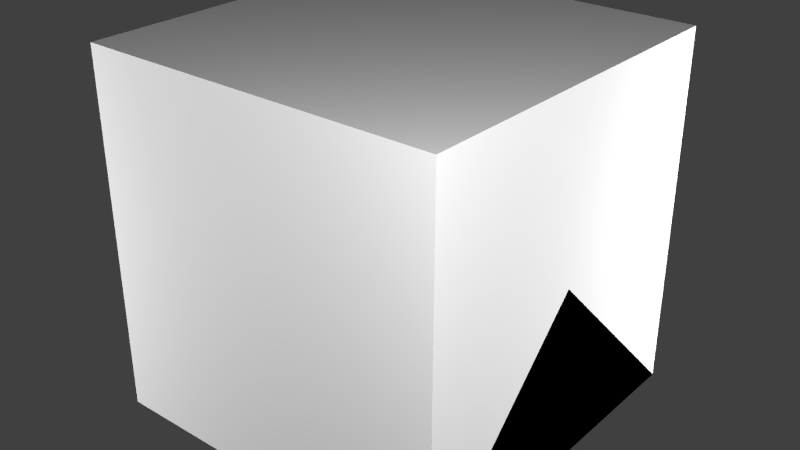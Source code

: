 # Source: EmergencyExitLighting.blend  (saved by Blender 2.76.0; exported with 4.5.12 LTS)
import bpy
from mathutils import Matrix  # noqa: F401  (used for matrix-valued properties, if any)

bpy.ops.wm.read_factory_settings(use_empty=True)
scene = bpy.context.scene
scene.name = 'Scene'

# ---- collections
col_collection_1 = bpy.data.collections.new('Collection 1'); scene.collection.children.link(col_collection_1)

# ---- materials (node trees are filled in below, after node groups)
mat_material = bpy.data.materials.new('Material')
mat_material.alpha_threshold = 0.0
mat_material.use_transparent_shadow = False
mat_material.roughness = 0.5
mat_material.line_color = (0.0, 0.0, 0.0, 1.0)

# ---- material node trees

# ---- world
world_world = bpy.data.worlds.new('World'); scene.world = world_world
world_world.color = (0.05088, 0.05088, 0.05088)
world_world.use_sun_shadow = False
world_world.sun_shadow_jitter_overblur = 0.0
world_world.cycles.sampling_method = 'MANUAL'
world_world.cycles.sample_map_resolution = 256

# ---- lights
light_point3 = bpy.data.lights.new('Point3', 'POINT')
light_point3.transmission_factor = 0.0
light_point3.energy = 100.0
light_point3.shadow_buffer_clip_start = 0.5
light_point3.shadow_soft_size = 0.1
light_point3.shadow_maximum_resolution = 0.006
light_point3.use_absolute_resolution = True
light_point3.cycles.use_multiple_importance_sampling = False
light_point2 = bpy.data.lights.new('Point2', 'POINT')
light_point2.transmission_factor = 0.0
light_point2.energy = 100.0
light_point2.shadow_buffer_clip_start = 0.5
light_point2.shadow_soft_size = 0.1
light_point2.shadow_maximum_resolution = 0.006
light_point2.use_absolute_resolution = True
light_point2.cycles.use_multiple_importance_sampling = False
light_point1 = bpy.data.lights.new('Point1', 'POINT')
light_point1.transmission_factor = 0.0
light_point1.energy = 100.0
light_point1.shadow_buffer_clip_start = 0.5
light_point1.shadow_soft_size = 0.1
light_point1.shadow_maximum_resolution = 0.006
light_point1.use_absolute_resolution = True
light_point1.cycles.use_multiple_importance_sampling = False
light_point0 = bpy.data.lights.new('Point0', 'POINT')
light_point0.transmission_factor = 0.0
light_point0.energy = 100.0
light_point0.shadow_buffer_clip_start = 0.5
light_point0.shadow_soft_size = 0.1
light_point0.shadow_maximum_resolution = 0.006
light_point0.use_absolute_resolution = True
light_point0.cycles.use_multiple_importance_sampling = False

# ---- meshes
me_coreceil = bpy.data.meshes.new('coreCeil')
me_coreceil.from_pydata([(-0.375, -0.03125, 0.125), (0.375, -0.03125, 0.125), (-0.375, 0.03125, 0.125), (0.375, 0.03125, 0.125), (0.4375, -0.1, 0.0625), (0.4375, -0.1, 0.0), (0.4375, 0.1, 0.0), (0.4375, 0.1, 0.0625), (-0.4375, -0.1, 0.0625), (-0.4375, -0.1, 0.0), (-0.4375, 0.1, 0.0), (-0.4375, 0.1, 0.0625)], [], [(7, 3, 1, 4), (5, 6, 7, 4), (9, 8, 11, 10), (11, 8, 0, 2), (4, 8, 9, 5), (0, 8, 4, 1), (11, 2, 3, 7), (6, 10, 11, 7), (5, 9, 10, 6)])
_uv = me_coreceil.uv_layers.new(name='UVMap')
_uv.uv.foreach_set('vector', [0.4688, 0.8125, 0.4375, 0.7812, 0.4375, 0.75, 0.4688, 0.7188, 0.0, 0.6875, 0.0, 0.5938, 0.03125, 0.5938, 0.03125, 0.6875, 0.0, 0.7188, 0.03125, 0.7188, 0.03125, 0.8125, 0.0, 0.8125, 0.03125, 0.8125, 0.03125, 0.7188, 0.0625, 0.75, 0.0625, 0.7812, 0.4688, 0.9688, 0.4688, 0.5312, 0.5, 0.5312, 0.5, 0.9688, 0.0625, 0.5312, 0.03125, 0.5, 0.4688, 0.5, 0.4375, 0.5312, 0.03125, 0.9688, 0.0625, 0.9375, 0.4375, 0.9375, 0.4688, 0.9688, 0.4688, 1.0, 0.03125, 1.0, 0.03125, 0.9688, 0.4688, 0.9688, 0.03125, 0.875, 0.0, 0.875, 0.0, 0.8438, 0.03125, 0.8438])
me_coreceil.use_remesh_preserve_volume = False
me_coreceil.use_remesh_preserve_attributes = False
me_coreceil.use_mirror_vertex_groups = False
me_coreceil.update()
me_corewalll = bpy.data.meshes.new('coreWallL')
me_corewalll.from_pydata([(0.375, -0.125, 0.25), (0.375, 0.125, 0.25), (-0.375, -0.125, 0.25), (-0.375, 0.125, 0.25)], [], [(0, 1, 3, 2)])
_uv = me_corewalll.uv_layers.new(name='UVMap')
_uv.uv.foreach_set('vector', [0.625, 0.75, 0.625, 0.875, 1.0, 0.875, 1.0, 0.75])
me_corewalll.use_remesh_preserve_volume = False
me_corewalll.use_remesh_preserve_attributes = False
me_corewalll.use_mirror_vertex_groups = False
me_corewalll.update()
me_corewallr = bpy.data.meshes.new('coreWallR')
me_corewallr.from_pydata([(0.375, -0.125, 0.25), (0.375, 0.125, 0.25), (-0.375, -0.125, 0.25), (-0.375, 0.125, 0.25)], [], [(0, 1, 3, 2)])
_uv = me_corewallr.uv_layers.new(name='UVMap')
_uv.uv.foreach_set('vector', [1.0, 0.75, 1.0, 0.875, 0.625, 0.875, 0.625, 0.75])
me_corewallr.use_remesh_preserve_volume = False
me_corewallr.use_remesh_preserve_attributes = False
me_corewallr.use_mirror_vertex_groups = False
me_corewallr.update()
me_lightwall = bpy.data.meshes.new('lightWall')
me_lightwall.from_pydata([(-0.5, -0.5, 0.003906), (0.5, -0.5, 0.003906), (-0.5, 0.5, 0.003906), (0.5, 0.5, 0.003906)], [], [(0, 1, 3, 2)])
_uv = me_lightwall.uv_layers.new(name='UVMap')
_uv.uv.foreach_set('vector', [0.5, 0.0, 1.0, 0.0, 1.0, 0.5, 0.5, 0.5])
me_lightwall.use_remesh_preserve_volume = False
me_lightwall.use_remesh_preserve_attributes = False
me_lightwall.use_mirror_vertex_groups = False
me_lightwall.update()
me_corewall = bpy.data.meshes.new('coreWall')
me_corewall.from_pydata([(0.375, -0.125, 0.0), (0.375, 0.125, 0.0), (-0.375, -0.125, 0.0), (-0.375, 0.125, 0.0), (0.375, -0.125, 0.25), (0.375, 0.125, 0.25), (-0.375, -0.125, 0.25), (-0.375, 0.125, 0.25)], [], [(0, 2, 3, 1), (3, 7, 5, 1), (0, 4, 6, 2), (2, 6, 7, 3), (1, 5, 4, 0)])
_uv = me_corewall.uv_layers.new(name='UVMap')
_uv.uv.foreach_set('vector', [0.03125, 0.875, 0.0, 0.875, 0.0, 0.8438, 0.03125, 0.8438, 0.625, 1.0, 0.625, 0.875, 1.0, 0.875, 1.0, 1.0, 1.0, 0.625, 1.0, 0.75, 0.625, 0.75, 0.625, 0.625, 0.5, 0.875, 0.625, 0.875, 0.625, 1.0, 0.5, 1.0, 0.5, 0.625, 0.625, 0.625, 0.625, 0.75, 0.5, 0.75])
me_corewall.use_remesh_preserve_volume = False
me_corewall.use_remesh_preserve_attributes = False
me_corewall.use_mirror_vertex_groups = False
me_corewall.update()
me_reflceil = bpy.data.meshes.new('reflCeil')
me_reflceil.from_pydata([(-0.375, -0.03516, 0.5), (0.375, -0.03516, 0.5), (-0.375, 0.03516, 0.5), (0.375, 0.03516, 0.5), (-0.375, -0.03516, 0.125), (0.375, -0.03516, 0.125), (-0.375, 0.03516, 0.125), (0.375, 0.03516, 0.125)], [], [(2, 3, 7, 6), (0, 4, 5, 1)])
_uv = me_reflceil.uv_layers.new(name='UVMap')
_uv.uv.foreach_set('vector', [0.375, 0.375, 0.625, 0.375, 0.625, 0.625, 0.375, 0.625, 0.375, 0.375, 0.375, 0.375, 0.375, 0.375, 0.375, 0.375])
me_reflceil.use_remesh_preserve_volume = False
me_reflceil.use_remesh_preserve_attributes = False
me_reflceil.use_mirror_vertex_groups = False
me_reflceil.update()
me_lightceil = bpy.data.meshes.new('lightCeil')
me_lightceil.from_pydata([(-0.5, -0.5, 0.003906), (0.5, -0.5, 0.003906), (-0.5, 0.5, 0.003906), (0.5, 0.5, 0.003906)], [], [(0, 1, 3, 2)])
_uv = me_lightceil.uv_layers.new(name='UVMap')
_uv.uv.foreach_set('vector', [0.0, 0.0, 0.5, 0.0, 0.5, 0.5, 0.0, 0.5])
me_lightceil.use_remesh_preserve_volume = False
me_lightceil.use_remesh_preserve_attributes = False
me_lightceil.use_mirror_vertex_groups = False
me_lightceil.update()
me_panelceil = bpy.data.meshes.new('panelCeil')
me_panelceil.from_pydata([(-0.375, -0.03125, 0.125), (0.375, -0.03125, 0.125), (-0.375, -0.03125, 0.5), (0.375, -0.03125, 0.5), (-0.375, 0.03125, 0.125), (0.375, 0.03125, 0.125), (-0.375, 0.03125, 0.5), (0.375, 0.03125, 0.5)], [], [(0, 1, 3, 2), (4, 6, 7, 5), (3, 7, 6, 2), (1, 5, 7, 3), (0, 1, 5, 4), (2, 6, 4, 0)])
_uv = me_panelceil.uv_layers.new(name='UVMap')
_uv.uv.foreach_set('vector', [0.0625, 0.5312, 0.4375, 0.5312, 0.4375, 0.7188, 0.0625, 0.7188, 0.0625, 0.9375, 0.0625, 0.75, 0.4375, 0.75, 0.4375, 0.9375, 0.4375, 0.7188, 0.4375, 0.75, 0.0625, 0.75, 0.0625, 0.7188, 0.4375, 0.5312, 0.4688, 0.5312, 0.4688, 0.7188, 0.4375, 0.7188, 0.0, 0.0, 0.5, 0.0, 0.5, 1.0, 0.0, 1.0, 0.0625, 0.7188, 0.03125, 0.7188, 0.03125, 0.5312, 0.0625, 0.5312])
me_panelceil.use_remesh_preserve_volume = False
me_panelceil.use_remesh_preserve_attributes = False
me_panelceil.use_mirror_vertex_groups = False
me_panelceil.update()
me_cube_002 = bpy.data.meshes.new('Cube.002')
me_cube_002.from_pydata([(0.5, 0.5, 0.0), (0.5, -0.5, 0.0), (-0.5, -0.5, 0.0), (-0.5, 0.5, 0.0), (0.5, -3.129e-07, 0.5), (-0.5, 7.451e-08, 0.5)], [], [(0, 1, 2, 3), (1, 4, 5, 2), (0, 4, 1), (2, 5, 3), (4, 0, 3, 5)])
me_cube_002.materials.append(mat_material)
me_cube_002.use_remesh_preserve_volume = False
me_cube_002.use_remesh_preserve_attributes = False
me_cube_002.use_mirror_vertex_groups = False
me_cube_002.update()
me_cube_001 = bpy.data.meshes.new('Cube.001')
me_cube_001.from_pydata([(0.5, 0.5, 0.0), (0.5, -0.5, 0.0), (-0.5, -0.5, 0.0), (-0.5, 0.5, 0.0), (-8.196e-08, -1.192e-07, 0.5)], [], [(0, 1, 2, 3), (0, 4, 1), (1, 4, 2), (2, 4, 3), (4, 0, 3)])
me_cube_001.materials.append(mat_material)
me_cube_001.use_remesh_preserve_volume = False
me_cube_001.use_remesh_preserve_attributes = False
me_cube_001.use_mirror_vertex_groups = False
me_cube_001.update()
me_cube = bpy.data.meshes.new('Cube')
me_cube.from_pydata([(0.5, 0.5, 0.0), (0.5, -0.5, 0.0), (-0.5, -0.5, 0.0), (-0.5, 0.5, 0.0), (0.5, 0.5, 1.0), (0.5, -0.5, 1.0), (-0.5, -0.5, 1.0), (-0.5, 0.5, 1.0)], [], [(0, 1, 2, 3), (4, 7, 6, 5), (0, 4, 5, 1), (1, 5, 6, 2), (2, 6, 7, 3), (4, 0, 3, 7)])
me_cube.materials.append(mat_material)
me_cube.use_remesh_preserve_volume = False
me_cube.use_remesh_preserve_attributes = False
me_cube.use_mirror_vertex_groups = False
me_cube.update()

# ---- objects
ob_coreceil = bpy.data.objects.new('coreCeil', me_coreceil)
ob_corewalll = bpy.data.objects.new('coreWallL', me_corewalll)
ob_corewallr = bpy.data.objects.new('coreWallR', me_corewallr)
ob_lightwall = bpy.data.objects.new('lightWall', me_lightwall)
ob_corewall = bpy.data.objects.new('coreWall', me_corewall)
ob_reflceil = bpy.data.objects.new('reflCeil', me_reflceil)
ob_lightceil = bpy.data.objects.new('lightCeil', me_lightceil)
ob_panelceil = bpy.data.objects.new('panelCeil', me_panelceil)
ob_point3 = bpy.data.objects.new('Point3', light_point3)
ob_point2 = bpy.data.objects.new('Point2', light_point2)
ob_point1 = bpy.data.objects.new('Point1', light_point1)
ob_point0 = bpy.data.objects.new('Point0', light_point0)
ob_minecraft_2_edge_connectivity = bpy.data.objects.new('Minecraft 2 Edge Connectivity', me_cube_002)
ob_minecraft_4_edge_connectivity = bpy.data.objects.new('Minecraft 4 Edge Connectivity', me_cube_001)
ob_minecraft_block = bpy.data.objects.new('Minecraft Block', me_cube)

# ---- transforms, parenting, visibility, modifiers, constraints
ob_coreceil.location = (0.0, 0.0, 0.0)
ob_coreceil.rotation_euler = (0.0, 0.0, 1.571)
ob_coreceil.lineart.crease_threshold = 0.0
ob_corewalll.location = (0.0, 0.0, 0.0)
ob_corewalll.rotation_euler = (0.0, -0.0, 4.712)
ob_corewalll.lineart.crease_threshold = 0.0
ob_corewallr.location = (0.0, 0.0, 0.0)
ob_corewallr.rotation_euler = (0.0, 0.0, 1.571)
ob_corewallr.lineart.crease_threshold = 0.0
ob_lightwall.location = (0.0, 0.0, 0.0)
ob_lightwall.rotation_euler = (0.0, 0.0, 1.571)
ob_lightwall.lineart.crease_threshold = 0.0
ob_corewall.location = (0.0, 0.0, 0.0)
ob_corewall.rotation_euler = (0.0, 0.0, 1.571)
ob_corewall.lineart.crease_threshold = 0.0
ob_reflceil.location = (0.0, 0.0, 0.0)
ob_reflceil.rotation_euler = (0.0, 0.0, 1.571)
ob_reflceil.lineart.crease_threshold = 0.0
ob_lightceil.location = (0.0, 0.0, 0.0)
ob_lightceil.rotation_euler = (0.0, 0.0, 1.571)
ob_lightceil.lineart.crease_threshold = 0.0
ob_panelceil.location = (0.0, 0.0, 0.0)
ob_panelceil.rotation_euler = (0.0, 0.0, 1.571)
ob_panelceil.lineart.crease_threshold = 0.0
ob_point3.location = (-1.642, -1.35, 0.5249)
ob_point3.hide_select = True
ob_point3.lineart.crease_threshold = 0.0
ob_point2.location = (1.358, 1.15, 0.5249)
ob_point2.hide_select = True
ob_point2.lineart.crease_threshold = 0.0
ob_point1.location = (-1.642, 1.15, -0.7251)
ob_point1.hide_select = True
ob_point1.lineart.crease_threshold = 0.0
ob_point0.location = (1.354, -1.362, 1.556)
ob_point0.hide_select = True
ob_point0.lineart.crease_threshold = 0.0
ob_minecraft_2_edge_connectivity.location = (0.0, 0.0, 0.0)
ob_minecraft_2_edge_connectivity.lock_location = (True, True, True)
ob_minecraft_2_edge_connectivity.lock_rotation = (True, True, True)
ob_minecraft_2_edge_connectivity.lock_rotations_4d = False
ob_minecraft_2_edge_connectivity.lock_scale = (True, True, True)
ob_minecraft_2_edge_connectivity.empty_display_type = 'ARROWS'
ob_minecraft_2_edge_connectivity.hide_viewport = True
ob_minecraft_2_edge_connectivity.hide_select = True
ob_minecraft_2_edge_connectivity.display_type = 'WIRE'
ob_minecraft_2_edge_connectivity.lineart.crease_threshold = 0.0
ob_minecraft_4_edge_connectivity.location = (0.0, 0.0, 0.0)
ob_minecraft_4_edge_connectivity.lock_location = (True, True, True)
ob_minecraft_4_edge_connectivity.lock_rotation = (True, True, True)
ob_minecraft_4_edge_connectivity.lock_rotations_4d = False
ob_minecraft_4_edge_connectivity.lock_scale = (True, True, True)
ob_minecraft_4_edge_connectivity.empty_display_type = 'ARROWS'
ob_minecraft_4_edge_connectivity.hide_viewport = True
ob_minecraft_4_edge_connectivity.hide_select = True
ob_minecraft_4_edge_connectivity.display_type = 'WIRE'
ob_minecraft_4_edge_connectivity.lineart.crease_threshold = 0.0
ob_minecraft_block.location = (0.0, 0.0, 0.0)
ob_minecraft_block.lock_location = (True, True, True)
ob_minecraft_block.lock_rotation = (True, True, True)
ob_minecraft_block.lock_rotations_4d = False
ob_minecraft_block.lock_scale = (True, True, True)
ob_minecraft_block.empty_display_type = 'ARROWS'
ob_minecraft_block.hide_viewport = True
ob_minecraft_block.hide_select = True
ob_minecraft_block.display_type = 'WIRE'
ob_minecraft_block.lineart.crease_threshold = 0.0

# ---- collection membership
col_collection_1.objects.link(ob_coreceil)
col_collection_1.objects.link(ob_corewalll)
col_collection_1.objects.link(ob_corewallr)
col_collection_1.objects.link(ob_lightwall)
col_collection_1.objects.link(ob_corewall)
col_collection_1.objects.link(ob_reflceil)
col_collection_1.objects.link(ob_lightceil)
col_collection_1.objects.link(ob_panelceil)
col_collection_1.objects.link(ob_point3)
col_collection_1.objects.link(ob_point2)
col_collection_1.objects.link(ob_point1)
col_collection_1.objects.link(ob_point0)
col_collection_1.objects.link(ob_minecraft_2_edge_connectivity)
col_collection_1.objects.link(ob_minecraft_4_edge_connectivity)
col_collection_1.objects.link(ob_minecraft_block)

# ---- scene / render settings (as saved in the file)
scene.frame_start = 1; scene.frame_end = 250; scene.frame_set(1)
scene.render.engine = 'BLENDER_EEVEE_NEXT'
scene.render.image_settings.color_mode = 'RGB'
scene.render.image_settings.compression = 90
scene.render.resolution_percentage = 50
scene.render.dither_intensity = 0.0
scene.render.bake_margin = 2
scene.cycles.use_denoising = False
scene.cycles.samples = 10
scene.cycles.sampling_pattern = 'TABULATED_SOBOL'
scene.cycles.light_sampling_threshold = 0.0
scene.cycles.use_adaptive_sampling = False
scene.cycles.use_light_tree = False
scene.cycles.blur_glossy = 0.0
scene.cycles.volume_bounces = 1
scene.cycles.pixel_filter_type = 'GAUSSIAN'
scene.cycles.sample_clamp_indirect = 0.0
scene.view_settings.view_transform = 'Standard'
bpy.context.view_layer.update()

# ---- added for rendering (the .blend has no active camera): camera
cam_auto = bpy.data.cameras.new('AutoCamera')
cam_auto.lens = 50.0
cam_auto.sensor_width = 36.0
cam_auto.clip_end = 1000.0
ob_auto_camera = bpy.data.objects.new('AutoCamera', cam_auto)
scene.collection.objects.link(ob_auto_camera)
ob_auto_camera.location = (1.60254, -1.92304, 1.78203)
ob_auto_camera.rotation_euler = (1.09748, -7.21219e-08, 0.694738)
scene.camera = ob_auto_camera
bpy.context.view_layer.update()
